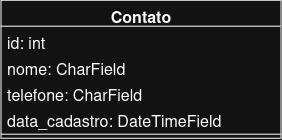

The diagram above was exported from draw.io. Its source (the exported page's mxGraphModel, read from the mxfile embedded in the PNG):
<mxGraphModel dx="975" dy="517" grid="1" gridSize="10" guides="1" tooltips="1" connect="1" arrows="1" fold="1" page="1" pageScale="1" pageWidth="827" pageHeight="1169" math="0" shadow="0">
  <root>
    <mxCell id="0" />
    <mxCell id="1" parent="0" />
    <mxCell id="uQQxEoZtH5mTUo6j4fsA-1" parent="1" style="swimlane;fontStyle=1;align=center;verticalAlign=top;childLayout=stackLayout;horizontal=1;startSize=26;horizontalStack=0;resizeParent=1;resizeParentMax=0;resizeLast=0;collapsible=1;marginBottom=0;whiteSpace=wrap;html=1;fontSize=16;" value="&lt;div&gt;Contato&lt;/div&gt;&lt;div&gt;&lt;br&gt;&lt;/div&gt;" vertex="1">
      <mxGeometry height="138" width="280" x="200" y="170" as="geometry" />
    </mxCell>
    <mxCell id="uQQxEoZtH5mTUo6j4fsA-7" parent="uQQxEoZtH5mTUo6j4fsA-1" style="text;strokeColor=none;fillColor=none;align=left;verticalAlign=top;spacingLeft=4;spacingRight=4;overflow=hidden;rotatable=0;points=[[0,0.5],[1,0.5]];portConstraint=eastwest;whiteSpace=wrap;html=1;fontSize=16;" value="id: int" vertex="1">
      <mxGeometry height="26" width="280" y="26" as="geometry" />
    </mxCell>
    <mxCell id="uQQxEoZtH5mTUo6j4fsA-2" parent="uQQxEoZtH5mTUo6j4fsA-1" style="text;strokeColor=none;fillColor=none;align=left;verticalAlign=top;spacingLeft=4;spacingRight=4;overflow=hidden;rotatable=0;points=[[0,0.5],[1,0.5]];portConstraint=eastwest;whiteSpace=wrap;html=1;fontSize=16;" value="nome: CharField" vertex="1">
      <mxGeometry height="26" width="280" y="52" as="geometry" />
    </mxCell>
    <mxCell id="uQQxEoZtH5mTUo6j4fsA-5" parent="uQQxEoZtH5mTUo6j4fsA-1" style="text;strokeColor=none;fillColor=none;align=left;verticalAlign=top;spacingLeft=4;spacingRight=4;overflow=hidden;rotatable=0;points=[[0,0.5],[1,0.5]];portConstraint=eastwest;whiteSpace=wrap;html=1;fontSize=16;" value="&lt;div&gt;telefone: CharField&lt;/div&gt;&lt;div&gt;&lt;br&gt;&lt;/div&gt;" vertex="1">
      <mxGeometry height="26" width="280" y="78" as="geometry" />
    </mxCell>
    <mxCell id="uQQxEoZtH5mTUo6j4fsA-6" parent="uQQxEoZtH5mTUo6j4fsA-1" style="text;strokeColor=none;fillColor=none;align=left;verticalAlign=top;spacingLeft=4;spacingRight=4;overflow=hidden;rotatable=0;points=[[0,0.5],[1,0.5]];portConstraint=eastwest;whiteSpace=wrap;html=1;fontSize=16;" value="data_cadastro: DateTimeField" vertex="1">
      <mxGeometry height="26" width="280" y="104" as="geometry" />
    </mxCell>
    <mxCell id="uQQxEoZtH5mTUo6j4fsA-3" parent="uQQxEoZtH5mTUo6j4fsA-1" style="line;strokeWidth=1;fillColor=none;align=left;verticalAlign=middle;spacingTop=-1;spacingLeft=3;spacingRight=3;rotatable=0;labelPosition=right;points=[];portConstraint=eastwest;strokeColor=inherit;fontSize=16;" value="" vertex="1">
      <mxGeometry height="8" width="280" y="130" as="geometry" />
    </mxCell>
  </root>
</mxGraphModel>